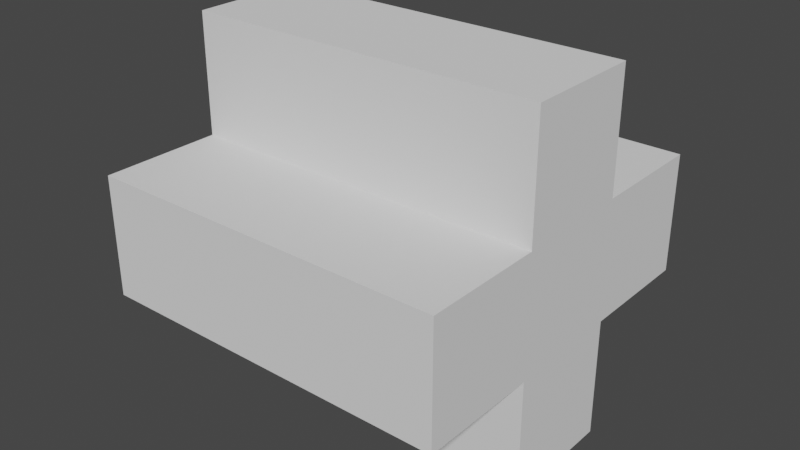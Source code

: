 # Source: Cross.blend  (saved by Blender 2.92.15; exported with 4.5.12 LTS)
import bpy
from mathutils import Matrix  # noqa: F401  (used for matrix-valued properties, if any)

bpy.ops.wm.read_factory_settings(use_empty=True)
scene = bpy.context.scene
scene.name = 'Scene'

# ---- collections
col_collection = bpy.data.collections.new('Collection'); scene.collection.children.link(col_collection)

# ---- world
world_world = bpy.data.worlds.new('World'); scene.world = world_world
world_world.use_nodes = True; world_world.node_tree.nodes.clear()
_N = world_world.node_tree.nodes; _L = world_world.node_tree.links
n0 = _N.new('ShaderNodeOutputWorld'); n0.name = 'World Output'; n0.location = (300, 300)
n1 = _N.new('ShaderNodeBackground'); n1.name = 'Background'; n1.location = (10, 300)
n1.inputs[0].default_value = (0.05088, 0.05088, 0.05088, 1.0)
_L.new(n1.outputs[0], n0.inputs[0])
n0.is_active_output = True
world_world.color = (0.05088, 0.05088, 0.05088)
world_world.use_sun_shadow = False
world_world.sun_shadow_jitter_overblur = 0.0

# ---- meshes
me_cube_001 = bpy.data.meshes.new('Cube.001')
me_cube_001.from_pydata([(-1.0, 0.3333, -1.0), (-1.0, -0.3333, -1.0), (-1.0, -1.0, -0.3333), (-1.0, -1.0, 0.3333), (-1.0, -0.3333, 1.0), (-1.0, 0.3333, 1.0), (-1.0, 1.0, 0.3333), (-1.0, 1.0, -0.3333), (1.0, 1.0, 0.3333), (1.0, 1.0, -0.3333), (1.0, -0.3333, -1.0), (1.0, 0.3333, -1.0), (1.0, 0.3333, 1.0), (1.0, -0.3333, 1.0), (1.0, -1.0, 0.3333), (1.0, -1.0, -0.3333), (0.3333, 0.3333, 1.0), (0.3333, -0.3333, 1.0), (-0.3333, 0.3333, 1.0), (-0.3333, -0.3333, 1.0), (-0.3333, 0.3333, -1.0), (-0.3333, -0.3333, -1.0), (0.3333, 0.3333, -1.0), (0.3333, -0.3333, -1.0), (0.3333, -1.0, -0.3333), (-0.3333, -1.0, -0.3333), (0.3333, -1.0, 0.3333), (-0.3333, -1.0, 0.3333), (1.0, 0.3333, -0.3333), (1.0, -0.3333, -0.3333), (1.0, 0.3333, 0.3333), (1.0, -0.3333, 0.3333), (-0.3333, 1.0, -0.3333), (0.3333, 1.0, -0.3333), (-0.3333, 1.0, 0.3333), (0.3333, 1.0, 0.3333), (-1.0, -0.3333, -0.3333), (-1.0, 0.3333, -0.3333), (-1.0, -0.3333, 0.3333), (-1.0, 0.3333, 0.3333)], [], [(8, 35, 34, 6, 39, 30), (12, 16, 17, 13), (16, 18, 19, 17), (18, 5, 4, 19), (36, 1, 21, 23, 10, 29), (0, 20, 21, 1), (20, 22, 23, 21), (22, 11, 10, 23), (25, 27, 3, 2), (29, 15, 25, 2, 36), (15, 14, 26, 24), (24, 26, 27, 25), (12, 30, 39, 5, 18, 16), (29, 31, 14, 15), (11, 28, 29, 10), (9, 8, 30, 28), (28, 30, 31, 29), (30, 12, 13, 31), (33, 35, 8, 9), (7, 6, 34, 32), (32, 34, 35, 33), (37, 39, 6, 7), (1, 36, 37, 0), (2, 3, 38, 36), (36, 38, 39, 37), (38, 4, 5, 39), (13, 17, 19, 4, 38, 31), (27, 26, 14, 31, 38, 3), (9, 28, 37, 7, 32, 33), (20, 0, 37, 28, 11, 22)])
_uv = me_cube_001.uv_layers.new(name='UVMap')
_uv.uv.foreach_set('vector', [0.5417, 0.5, 0.5417, 0.4167, 0.5417, 0.3333, 0.5417, 0.25, 0.5417, 0.1667, 0.5417, 0.5833, 0.625, 0.5833, 0.7083, 0.5833, 0.7083, 0.6667, 0.625, 0.6667, 0.7083, 0.5833, 0.7917, 0.5833, 0.7917, 0.6667, 0.7083, 0.6667, 0.7917, 0.5833, 0.875, 0.5833, 0.875, 0.6667, 0.7917, 0.6667, 0.4583, 0.08333, 0.375, 0.08333, 0.2083, 0.6667, 0.2917, 0.6667, 0.375, 0.6667, 0.4583, 0.6667, 0.125, 0.5833, 0.2083, 0.5833, 0.2083, 0.6667, 0.125, 0.6667, 0.2083, 0.5833, 0.2917, 0.5833, 0.2917, 0.6667, 0.2083, 0.6667, 0.2917, 0.5833, 0.375, 0.5833, 0.375, 0.6667, 0.2917, 0.6667, 0.4583, 0.9167, 0.5417, 0.9167, 0.5417, 1.0, 0.4583, 1.0, 0.4583, 0.6667, 0.4583, 0.75, 0.4583, 0.9167, 0.4583, 1.0, 0.4583, 0.08333, 0.4583, 0.75, 0.5417, 0.75, 0.5417, 0.8333, 0.4583, 0.8333, 0.4583, 0.8333, 0.5417, 0.8333, 0.5417, 0.9167, 0.4583, 0.9167, 0.625, 0.5833, 0.5417, 0.5833, 0.5417, 0.1667, 0.625, 0.1667, 0.7917, 0.5833, 0.7083, 0.5833, 0.4583, 0.6667, 0.5417, 0.6667, 0.5417, 0.75, 0.4583, 0.75, 0.375, 0.5833, 0.4583, 0.5833, 0.4583, 0.6667, 0.375, 0.6667, 0.4583, 0.5, 0.5417, 0.5, 0.5417, 0.5833, 0.4583, 0.5833, 0.4583, 0.5833, 0.5417, 0.5833, 0.5417, 0.6667, 0.4583, 0.6667, 0.5417, 0.5833, 0.625, 0.5833, 0.625, 0.6667, 0.5417, 0.6667, 0.4583, 0.4167, 0.5417, 0.4167, 0.5417, 0.5, 0.4583, 0.5, 0.4583, 0.25, 0.5417, 0.25, 0.5417, 0.3333, 0.4583, 0.3333, 0.4583, 0.3333, 0.5417, 0.3333, 0.5417, 0.4167, 0.4583, 0.4167, 0.4583, 0.1667, 0.5417, 0.1667, 0.5417, 0.25, 0.4583, 0.25, 0.375, 0.08333, 0.4583, 0.08333, 0.4583, 0.1667, 0.375, 0.1667, 0.4583, 0.0, 0.5417, 0.0, 0.5417, 0.08333, 0.4583, 0.08333, 0.4583, 0.08333, 0.5417, 0.08333, 0.5417, 0.1667, 0.4583, 0.1667, 0.5417, 0.08333, 0.625, 0.08333, 0.625, 0.1667, 0.5417, 0.1667, 0.625, 0.6667, 0.7083, 0.6667, 0.7917, 0.6667, 0.625, 0.08333, 0.5417, 0.08333, 0.5417, 0.6667, 0.5417, 0.9167, 0.5417, 0.8333, 0.5417, 0.75, 0.5417, 0.6667, 0.5417, 0.08333, 0.5417, 0.0, 0.4583, 0.5, 0.4583, 0.5833, 0.4583, 0.1667, 0.4583, 0.25, 0.4583, 0.3333, 0.4583, 0.4167, 0.2083, 0.5833, 0.375, 0.1667, 0.4583, 0.1667, 0.4583, 0.5833, 0.375, 0.5833, 0.2917, 0.5833])
me_cube_001.use_remesh_fix_poles = True
me_cube_001.use_remesh_preserve_attributes = False
me_cube_001.use_mirror_vertex_groups = False
me_cube_001.update()

# ---- objects
ob_cube = bpy.data.objects.new('Cube', me_cube_001)

# ---- transforms, parenting, visibility, modifiers, constraints
ob_cube.location = (0.0, 0.0, 0.0)
ob_cube.lineart.crease_threshold = 0.0

# ---- collection membership
col_collection.objects.link(ob_cube)

# ---- scene / render settings (as saved in the file)
scene.frame_start = 1; scene.frame_end = 250; scene.frame_set(1)
scene.render.engine = 'BLENDER_EEVEE_NEXT'
scene.cycles.use_denoising = False
scene.cycles.samples = 128
scene.cycles.sampling_pattern = 'TABULATED_SOBOL'
scene.cycles.use_adaptive_sampling = False
scene.cycles.use_light_tree = False
scene.view_settings.view_transform = 'Filmic'
bpy.context.view_layer.update()

# ---- added for rendering (the .blend has no active camera and no usable light): camera, sun
cam_auto = bpy.data.cameras.new('AutoCamera')
cam_auto.lens = 50.0
cam_auto.sensor_width = 36.0
cam_auto.clip_end = 1000.0
ob_auto_camera = bpy.data.objects.new('AutoCamera', cam_auto)
scene.collection.objects.link(ob_auto_camera)
ob_auto_camera.location = (3.20507, -3.84609, 2.56406)
ob_auto_camera.rotation_euler = (1.09748, -7.21219e-08, 0.694738)
scene.camera = ob_auto_camera
light_auto_sun = bpy.data.lights.new('AutoSun', 'SUN')
light_auto_sun.energy = 3.0
light_auto_sun.angle = 0.0523599
ob_auto_sun = bpy.data.objects.new('AutoSun', light_auto_sun)
scene.collection.objects.link(ob_auto_sun)
ob_auto_sun.rotation_euler = (0.872665, 0.174533, 0.523599)
bpy.context.view_layer.update()
